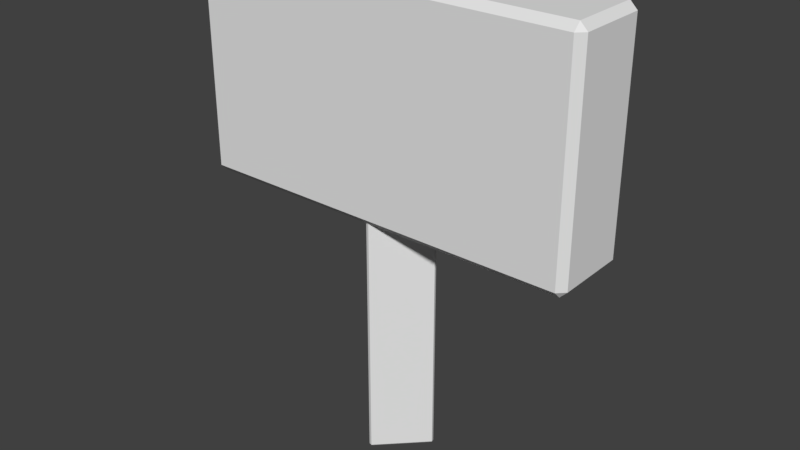 # Source: Sign.blend  (saved by Blender 2.77.0; exported with 4.5.12 LTS)
import bpy
from mathutils import Matrix  # noqa: F401  (used for matrix-valued properties, if any)

bpy.ops.wm.read_factory_settings(use_empty=True)
scene = bpy.context.scene
scene.name = 'Scene'

# ---- collections
col_collection_1 = bpy.data.collections.new('Collection 1'); scene.collection.children.link(col_collection_1)

# ---- world
world_world = bpy.data.worlds.new('World'); scene.world = world_world
world_world.color = (0.05088, 0.05088, 0.05088)
world_world.use_sun_shadow = False
world_world.sun_shadow_jitter_overblur = 0.0
world_world.cycles.sampling_method = 'MANUAL'

# ---- meshes
me_cylinder = bpy.data.meshes.new('Cylinder')
me_cylinder.from_pydata([(-3.857, -0.8411, 4.143), (-4.0, -0.6979, 4.143), (-3.857, -0.6979, 4.0), (-3.857, -0.8411, 8.357), (-3.857, -0.6979, 8.5), (-4.0, -0.6979, 8.357), (-3.857, 0.8411, 4.143), (-3.857, 0.6979, 4.0), (-4.0, 0.6979, 4.143), (-3.857, 0.6979, 8.5), (-3.857, 0.8411, 8.357), (-4.0, 0.6979, 8.357), (3.857, -0.8411, 4.143), (3.857, -0.6979, 4.0), (4.0, -0.6979, 4.143), (3.857, -0.6979, 8.5), (3.857, -0.8411, 8.357), (4.0, -0.6979, 8.357), (4.0, 0.6979, 4.143), (3.857, 0.6979, 4.0), (3.857, 0.8411, 4.143), (3.857, 0.6979, 8.5), (4.0, 0.6979, 8.357), (3.857, 0.8411, 8.357), (-0.4558, 0.4558, -1.0), (-0.5301, 0.4846, -0.9357), (-0.4846, 0.5301, -0.9357), (-0.4558, 0.4558, 4.239), (-0.4846, 0.5301, 4.175), (-0.5301, 0.4846, 4.175), (0.6227, 0.1668, -1.0), (0.6847, 0.2167, -0.9357), (0.7014, 0.1547, -0.9357), (0.6227, 0.1668, 4.239), (0.7014, 0.1547, 4.175), (0.6847, 0.2167, 4.175), (-0.1668, -0.6227, -1.0), (-0.1547, -0.7014, -0.9357), (-0.2167, -0.6847, -0.9357), (-0.1668, -0.6227, 4.239), (-0.2167, -0.6847, 4.175), (-0.1547, -0.7014, 4.175)], [], [(38, 40, 29, 25), (32, 34, 41, 37), (33, 27, 39), (26, 28, 35, 31), (2, 7, 19, 13), (22, 17, 14, 18), (15, 21, 9, 4), (16, 3, 0, 12), (10, 23, 20, 6), (0, 1, 2), (3, 4, 5), (6, 7, 8), (9, 10, 11), (12, 13, 14), (15, 16, 17), (18, 19, 20), (21, 22, 23), (0, 3, 5, 1), (4, 9, 11, 5), (10, 6, 8, 11), (7, 2, 1, 8), (9, 21, 23, 10), (22, 18, 20, 23), (19, 7, 6, 20), (21, 15, 17, 22), (16, 12, 14, 17), (13, 19, 18, 14), (15, 4, 3, 16), (2, 13, 12, 0), (5, 11, 8, 1), (24, 25, 26), (27, 28, 29), (30, 31, 32), (33, 34, 35), (36, 37, 38), (39, 40, 41), (26, 31, 30, 24), (35, 28, 27, 33), (25, 29, 28, 26), (34, 32, 31, 35), (32, 37, 36, 30), (41, 34, 33, 39), (40, 38, 37, 41), (38, 25, 24, 36), (29, 40, 39, 27), (24, 30, 36)])
me_cylinder.polygons.foreach_set('use_smooth', [True] * 46)
_uv = me_cylinder.uv_layers.new(name='UVMap')
_uv.uv.foreach_set('vector', [0.1963, 0.6081, 0.1963, 1.0, 0.09973, 1.0, 0.09973, 0.6081, 0.4783, 0.6081, 0.4783, 1.0, 0.419, 1.0, 0.419, 0.6081, 0.5781, 0.657, 0.6559, 0.6142, 0.6559, 0.6998, 0.003148, 1.0, 0.003148, 0.6081, 0.09973, 0.6081, 0.09973, 1.0, 0.848, 0.6024, 0.7357, 0.6024, 0.7357, 0.01098, 0.848, 0.01098, 0.419, 0.9312, 0.3076, 0.9312, 0.3076, 0.6081, 0.419, 0.6081, 0.871, 0.01098, 0.9834, 0.01098, 0.9834, 0.6024, 0.871, 0.6024, 0.3736, 0.5987, 0.3736, 0.01232, 0.7126, 0.01232, 0.7126, 0.5987, 0.01152, 0.5987, 0.01152, 0.01232, 0.3506, 0.01232, 0.3506, 0.5987, 0.7126, 0.01232, 0.7126, 1.828e-08, 0.7242, 0.01089, 0.3736, 0.01232, 0.3621, 0.01089, 0.3736, 0.0, 0.7242, 0.6024, 0.7357, 0.6024, 0.7357, 0.6134, 0.9834, 0.6024, 0.9949, 0.6024, 0.9834, 0.6134, 0.8595, 0.01098, 0.848, 0.01098, 0.848, 0.0, 0.871, 0.01098, 0.8595, 0.01098, 0.871, 0.0, 0.3506, 0.0, 0.3621, 0.01089, 0.3506, 0.01232, 0.0, 0.01089, 0.01152, 5.484e-08, 0.01152, 0.01232, 0.7126, 0.01232, 0.3736, 0.01232, 0.3736, 0.0, 0.7126, 1.828e-08, 0.871, 0.6024, 0.9834, 0.6024, 0.9834, 0.6134, 0.871, 0.6134, 0.01152, 0.5987, 0.3506, 0.5987, 0.3506, 0.6081, 0.01152, 0.6081, 0.7357, 0.6024, 0.848, 0.6024, 0.848, 0.6134, 0.7357, 0.6134, 0.9834, 0.6024, 0.9834, 0.01098, 0.9949, 0.01098, 0.9949, 0.6024, 0.01152, 5.484e-08, 0.3506, 0.0, 0.3506, 0.01232, 0.01152, 0.01232, 0.7357, 0.01098, 0.7357, 0.6024, 0.7242, 0.6024, 0.7242, 0.01098, 0.9834, 0.01098, 0.871, 0.01098, 0.871, 0.0, 0.9834, 0.0, 0.3736, 0.5987, 0.7126, 0.5987, 0.7126, 0.6081, 0.3736, 0.6081, 0.848, 0.01098, 0.7357, 0.01098, 0.7357, 0.0, 0.848, 0.0, 0.871, 0.01098, 0.871, 0.6024, 0.8595, 0.6024, 0.8595, 0.01098, 0.848, 0.6024, 0.848, 0.01098, 0.8595, 0.01098, 0.8595, 0.6024, 0.3076, 0.9312, 0.1963, 0.9312, 0.1963, 0.6081, 0.3076, 0.6081, 0.5671, 0.6142, 0.5678, 0.6081, 0.5723, 0.6106, 0.6559, 0.6142, 0.6566, 0.6081, 0.6611, 0.6106, 0.5671, 0.6998, 0.5723, 0.7034, 0.5678, 0.7059, 0.5781, 0.657, 0.5723, 0.6595, 0.5723, 0.6546, 0.4893, 0.657, 0.4834, 0.6595, 0.4834, 0.6546, 0.6559, 0.6998, 0.6611, 0.7034, 0.6566, 0.7059, 0.5723, 0.6106, 0.5723, 0.7034, 0.5671, 0.6998, 0.5671, 0.6142, 0.5723, 0.6546, 0.6566, 0.6081, 0.6559, 0.6142, 0.5781, 0.657, 0.0, 1.0, 3.357e-08, 0.6081, 0.003148, 0.6081, 0.003148, 1.0, 0.4783, 1.0, 0.4783, 0.6081, 0.4834, 0.6081, 0.4834, 1.0, 0.5678, 0.7059, 0.4834, 0.6595, 0.4893, 0.657, 0.5671, 0.6998, 0.6566, 0.7059, 0.5723, 0.6595, 0.5781, 0.657, 0.6559, 0.6998, 0.9949, 0.3919, 0.9949, 4.57e-09, 1.0, 0.0, 1.0, 0.3919, 0.4834, 0.6546, 0.5678, 0.6081, 0.5671, 0.6142, 0.4893, 0.657, 0.6611, 0.6106, 0.6611, 0.7034, 0.6559, 0.6998, 0.6559, 0.6142, 0.5671, 0.6142, 0.5671, 0.6998, 0.4893, 0.657])
me_cylinder.use_remesh_preserve_volume = False
me_cylinder.use_remesh_preserve_attributes = False
me_cylinder.use_mirror_vertex_groups = False
me_cylinder.update()

# ---- objects
ob_cylinder = bpy.data.objects.new('Cylinder', me_cylinder)

# ---- transforms, parenting, visibility, modifiers, constraints
ob_cylinder.location = (0.0, 0.0, 0.0)
ob_cylinder.lineart.crease_threshold = 0.0
_m = ob_cylinder.modifiers.new('EdgeSplit', 'EDGE_SPLIT')

# ---- collection membership
col_collection_1.objects.link(ob_cylinder)

# ---- scene / render settings (as saved in the file)
scene.frame_start = 1; scene.frame_end = 250; scene.frame_set(1)
scene.render.engine = 'BLENDER_EEVEE_NEXT'
scene.render.resolution_percentage = 50
scene.render.dither_intensity = 0.0
scene.cycles.use_denoising = False
scene.cycles.samples = 128
scene.cycles.sampling_pattern = 'TABULATED_SOBOL'
scene.cycles.light_sampling_threshold = 0.0
scene.cycles.use_adaptive_sampling = False
scene.cycles.use_light_tree = False
scene.cycles.blur_glossy = 0.0
scene.cycles.sample_clamp_indirect = 0.0
scene.view_settings.view_transform = 'Standard'
bpy.context.view_layer.update()

# ---- added for rendering (the .blend has no active camera and no usable light): camera, sun
cam_auto = bpy.data.cameras.new('AutoCamera')
cam_auto.lens = 50.0
cam_auto.sensor_width = 36.0
cam_auto.clip_end = 1000.0
ob_auto_camera = bpy.data.objects.new('AutoCamera', cam_auto)
scene.collection.objects.link(ob_auto_camera)
ob_auto_camera.location = (11.596, -13.9152, 13.0268)
ob_auto_camera.rotation_euler = (1.09748, -7.21219e-08, 0.694738)
scene.camera = ob_auto_camera
light_auto_sun = bpy.data.lights.new('AutoSun', 'SUN')
light_auto_sun.energy = 3.0
light_auto_sun.angle = 0.0523599
ob_auto_sun = bpy.data.objects.new('AutoSun', light_auto_sun)
scene.collection.objects.link(ob_auto_sun)
ob_auto_sun.rotation_euler = (0.872665, 0.174533, 0.523599)
bpy.context.view_layer.update()
